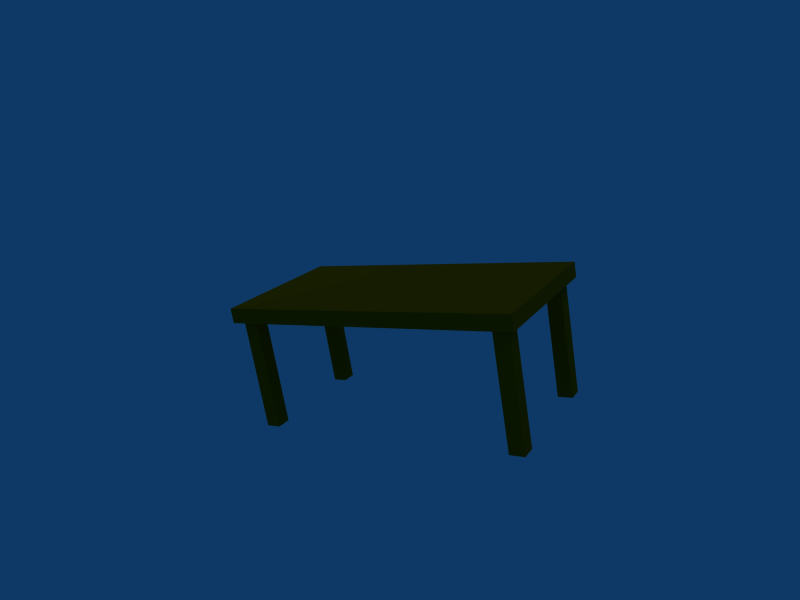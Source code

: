 # Source: table.blend  (saved by Blender 2.49.2; exported with 4.5.12 LTS)
import bpy
from mathutils import Matrix  # noqa: F401  (used for matrix-valued properties, if any)

bpy.ops.wm.read_factory_settings(use_empty=True)
scene = bpy.context.scene
scene.name = 'Scene'

# ---- collections
col_collection_1 = bpy.data.collections.new('Collection 1'); scene.collection.children.link(col_collection_1)

# ---- materials (node trees are filled in below, after node groups)
mat_table = bpy.data.materials.new('table')
mat_table.alpha_threshold = 0.0
mat_table.diffuse_color = (0.5997, 0.3623, 0.01086, 1.0)
mat_table.specular_color = (0.3903, 0.3839, 0.3839)
mat_table.roughness = 0.5
mat_table.line_color = (0.0, 0.0, 0.0, 1.0)

# ---- material node trees

# ---- world
world_world = bpy.data.worlds.new('World'); scene.world = world_world
world_world.color = (0.05656, 0.2208, 0.4)
world_world.use_sun_shadow = False
world_world.sun_shadow_jitter_overblur = 0.0
world_world.cycles.sampling_method = 'MANUAL'
world_world.cycles.sample_map_resolution = 256

# ---- cameras
cam_camera = bpy.data.cameras.new('Camera')
cam_camera.passepartout_alpha = 0.2
cam_camera.clip_end = 100.0
cam_camera.lens = 35.0
cam_camera.ortho_scale = 7.314
cam_camera.show_passepartout = False
cam_camera.show_safe_areas = True
cam_camera.dof.focus_distance = 0.0
cam_camera.dof.aperture_fstop = 128.0

# ---- lights
light_spot_001 = bpy.data.lights.new('Spot.001', 'POINT')
light_spot_001.transmission_factor = 0.0
light_spot_001.cutoff_distance = 30.0
light_spot_001.energy = 100.0
light_spot_001.shadow_buffer_clip_start = 1.001
light_spot_001.shadow_soft_size = 1.0
light_spot_001.shadow_maximum_resolution = 0.006
light_spot_001.use_absolute_resolution = True
light_spot_001.cycles.use_multiple_importance_sampling = False
light_spot = bpy.data.lights.new('Spot', 'POINT')
light_spot.transmission_factor = 0.0
light_spot.cutoff_distance = 30.0
light_spot.energy = 100.0
light_spot.shadow_buffer_clip_start = 1.001
light_spot.shadow_soft_size = 1.0
light_spot.shadow_maximum_resolution = 0.006
light_spot.use_absolute_resolution = True
light_spot.cycles.use_multiple_importance_sampling = False

# ---- meshes
me_table = bpy.data.meshes.new('table')
me_table.from_pydata([(1.0, 0.5, 0.2953), (1.0, -0.5, 0.2953), (-1.0, -0.5, 0.2953), (-1.0, 0.5, 0.2953), (1.0, 0.5, 0.3953), (1.0, -0.5, 0.3953), (-1.0, -0.5, 0.3953), (-1.0, 0.5, 0.3953), (0.95, 0.45, 0.2953), (0.95, 0.45, -0.468), (0.85, 0.45, -0.468), (0.85, 0.45, 0.2953), (0.95, 0.35, 0.2953), (0.95, 0.35, -0.468), (0.85, 0.35, -0.468), (0.85, 0.35, 0.2953), (0.85, -0.45, 0.2953), (0.85, -0.45, -0.468), (0.95, -0.45, -0.468), (0.95, -0.45, 0.2953), (0.85, -0.35, 0.2953), (0.85, -0.35, -0.468), (0.95, -0.35, -0.468), (0.95, -0.35, 0.2953), (-0.85, -0.35, 0.2953), (-0.85, -0.35, -0.468), (-0.95, -0.35, -0.468), (-0.95, -0.35, 0.2953), (-0.85, -0.45, 0.2953), (-0.85, -0.45, -0.468), (-0.95, -0.45, -0.468), (-0.95, -0.45, 0.2953), (-0.95, 0.35, 0.2953), (-0.95, 0.35, -0.468), (-0.85, 0.35, -0.468), (-0.85, 0.35, 0.2953), (-0.95, 0.45, 0.2953), (-0.95, 0.45, -0.468), (-0.85, 0.45, -0.468), (-0.85, 0.45, 0.2953)], [], [(0, 1, 2, 3), (4, 7, 6, 5), (0, 4, 5, 1), (1, 5, 6, 2), (2, 6, 7, 3), (4, 0, 3, 7), (10, 11, 8, 9), (12, 15, 14, 13), (8, 12, 13, 9), (9, 13, 14, 10), (10, 14, 15, 11), (21, 17, 16, 20), (22, 18, 17, 21), (23, 19, 18, 22), (19, 16, 17, 18), (21, 20, 23, 22), (26, 27, 24, 25), (28, 31, 30, 29), (24, 28, 29, 25), (25, 29, 30, 26), (26, 30, 31, 27), (37, 33, 32, 36), (38, 34, 33, 37), (39, 35, 34, 38), (35, 32, 33, 34), (37, 36, 39, 38)])
_uv = me_table.uv_layers.new(name='UVTex')
_uv.uv.foreach_set('vector', [0.5214, 0.03351, 0.9816, 0.03342, 0.9818, 0.948, 0.5226, 0.9488, 0.9816, 0.03342, 0.9818, 0.948, 0.5226, 0.9488, 0.5214, 0.03351, 0.5209, 0.9475, 0.4214, 0.9473, 0.4219, 0.03431, 0.5207, 0.03394, 0.4219, 0.03431, 0.5207, 0.03394, 0.5209, 0.9475, 0.4214, 0.9473, 0.5209, 0.9475, 0.4214, 0.9473, 0.4219, 0.03431, 0.5207, 0.03394, 0.4219, 0.03431, 0.5207, 0.03394, 0.5209, 0.9475, 0.4214, 0.9473, 0.2455, 0.08984, 0.2446, 0.9465, 0.1774, 0.9465, 0.1778, 0.09027, 0.1101, 0.9467, 0.04234, 0.9469, 0.04291, 0.09021, 0.1113, 0.09038, 0.1774, 0.9465, 0.1101, 0.9467, 0.1113, 0.09038, 0.1778, 0.09027, 0.2455, 0.08984, 0.1778, 0.09027, 0.178, 0.02165, 0.2458, 0.0216, 0.2455, 0.08984, 0.3125, 0.08934, 0.3129, 0.9467, 0.2446, 0.9465, 0.04291, 0.09021, 0.1113, 0.09038, 0.1101, 0.9467, 0.04234, 0.9469, 0.2458, 0.0216, 0.2455, 0.08984, 0.1778, 0.09027, 0.178, 0.02165, 0.2446, 0.9465, 0.1774, 0.9465, 0.1778, 0.09027, 0.2455, 0.08984, 0.1774, 0.9465, 0.1101, 0.9467, 0.1113, 0.09038, 0.1778, 0.09027, 0.3125, 0.08934, 0.3129, 0.9467, 0.2446, 0.9465, 0.2455, 0.08984, 0.1113, 0.09038, 0.1101, 0.9467, 0.04234, 0.9469, 0.04291, 0.09021, 0.2446, 0.9465, 0.1774, 0.9465, 0.1778, 0.09027, 0.2455, 0.08984, 0.3129, 0.9467, 0.2446, 0.9465, 0.2455, 0.08984, 0.3125, 0.08934, 0.178, 0.02165, 0.2458, 0.0216, 0.2455, 0.08984, 0.1778, 0.09027, 0.1113, 0.09038, 0.1778, 0.09027, 0.1774, 0.9465, 0.1101, 0.9467, 0.1778, 0.09027, 0.2455, 0.08984, 0.2446, 0.9465, 0.1774, 0.9465, 0.1778, 0.09027, 0.178, 0.02165, 0.2458, 0.0216, 0.2455, 0.08984, 0.1101, 0.9467, 0.04234, 0.9469, 0.04291, 0.09021, 0.1113, 0.09038, 0.3129, 0.9467, 0.2446, 0.9465, 0.2455, 0.08984, 0.3125, 0.08934, 0.1778, 0.09027, 0.1774, 0.9465, 0.1101, 0.9467, 0.1113, 0.09038])
me_table.materials.append(mat_table)
me_table.use_remesh_preserve_volume = False
me_table.use_remesh_preserve_attributes = False
me_table.use_mirror_vertex_groups = False
me_table.update()

# ---- objects
ob_lamp_001 = bpy.data.objects.new('Lamp.001', light_spot_001)
ob_scene_table = bpy.data.objects.new('scene-table', me_table)
ob_lamp = bpy.data.objects.new('Lamp', light_spot)
ob_camera = bpy.data.objects.new('Camera', cam_camera)

# ---- transforms, parenting, visibility, modifiers, constraints
ob_lamp_001.location = (-4.586, 1.005, 4.266)
ob_lamp_001.rotation_euler = (0.6503, 0.05522, 1.866)
ob_lamp_001.lock_rotations_4d = False
ob_lamp_001.empty_display_type = 'ARROWS'
ob_lamp_001.color = (0.0, 0.0, 0.0, 0.0)
ob_lamp_001.lineart.crease_threshold = 0.0
ob_scene_table.location = (0.0, 0.0, 0.0)
ob_scene_table.lock_rotations_4d = False
ob_scene_table.empty_display_type = 'ARROWS'
ob_scene_table.color = (0.0, 0.0, 0.0, 1.0)
ob_scene_table.lineart.crease_threshold = 0.0
ob_lamp.location = (4.076, 1.005, 5.904)
ob_lamp.rotation_euler = (0.6503, 0.05522, 1.866)
ob_lamp.lock_rotations_4d = False
ob_lamp.empty_display_type = 'ARROWS'
ob_lamp.color = (0.0, 0.0, 0.0, 0.0)
ob_lamp.lineart.crease_threshold = 0.0
ob_camera.location = (2.663, -4.016, 1.65)
ob_camera.rotation_euler = (1.294, 0.1608, 0.5406)
ob_camera.lock_rotations_4d = False
ob_camera.empty_display_type = 'ARROWS'
ob_camera.color = (0.0, 0.0, 0.0, 0.0)
ob_camera.display_type = 'WIRE'
ob_camera.lineart.crease_threshold = 0.0

# ---- collection membership
col_collection_1.objects.link(ob_lamp_001)
col_collection_1.objects.link(ob_scene_table)
col_collection_1.objects.link(ob_lamp)
col_collection_1.objects.link(ob_camera)

# ---- scene / render settings (as saved in the file)
scene.camera = ob_camera
scene.frame_start = 1; scene.frame_end = 250; scene.frame_set(1)
scene.render.engine = 'BLENDER_EEVEE_NEXT'
scene.render.image_settings.file_format = 'JPEG'
scene.render.image_settings.color_mode = 'RGB'
scene.render.image_settings.compression = 90
scene.render.resolution_x = 800
scene.render.resolution_y = 600
scene.render.pixel_aspect_x = 100.0
scene.render.pixel_aspect_y = 100.0
scene.render.fps = 25
scene.render.dither_intensity = 0.0
scene.render.use_compositing = False
scene.render.use_sequencer = False
scene.render.bake_margin = 2
scene.render.bake_bias = 0.0
scene.render.use_stamp_time = False
scene.render.use_stamp_date = False
scene.render.use_stamp_frame = False
scene.render.use_stamp_camera = False
scene.render.use_stamp_scene = False
scene.render.use_stamp_filename = False
scene.render.use_stamp_render_time = False
scene.render.stamp_font_size = 0
scene.cycles.use_denoising = False
scene.cycles.samples = 10
scene.cycles.sampling_pattern = 'TABULATED_SOBOL'
scene.cycles.light_sampling_threshold = 0.0
scene.cycles.use_adaptive_sampling = False
scene.cycles.use_light_tree = False
scene.cycles.blur_glossy = 0.0
scene.cycles.volume_bounces = 1
scene.cycles.pixel_filter_type = 'GAUSSIAN'
scene.cycles.sample_clamp_indirect = 0.0
scene.view_settings.view_transform = 'Raw'
bpy.context.view_layer.update()
